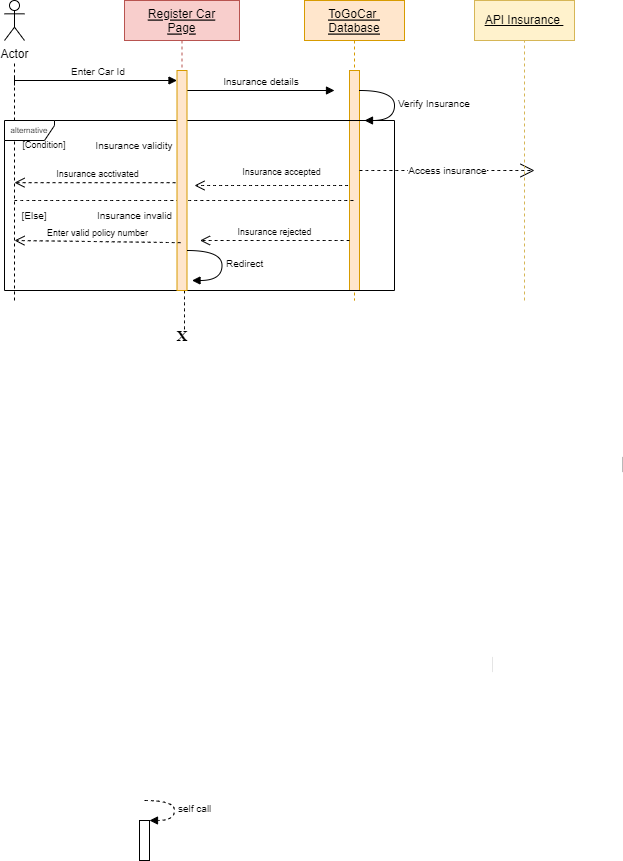

The diagram above was exported from draw.io. Its source (the exported page's mxGraphModel, read from the mxfile embedded in the PNG):
<mxGraphModel dx="1432" dy="856" grid="1" gridSize="10" guides="1" tooltips="1" connect="1" arrows="1" fold="1" page="1" pageScale="1" pageWidth="850" pageHeight="1100" math="0" shadow="0">
  <root>
    <mxCell id="0" />
    <mxCell id="1" parent="0" />
    <mxCell id="3nuBFxr9cyL0pnOWT2aG-1" value="Register Car&#10;Page" style="shape=umlLifeline;perimeter=lifelinePerimeter;container=1;collapsible=0;recursiveResize=0;rounded=0;shadow=0;strokeWidth=1;fontStyle=4;fillColor=#f8cecc;strokeColor=#b85450;" parent="1" vertex="1">
      <mxGeometry x="300" y="80" width="115" height="250" as="geometry" />
    </mxCell>
    <mxCell id="3nuBFxr9cyL0pnOWT2aG-3" value="Enter Car Id" style="verticalAlign=bottom;startArrow=baseDash;endArrow=block;startSize=8;shadow=0;strokeWidth=1;startFill=0;fontStyle=0;fontSize=10;" parent="3nuBFxr9cyL0pnOWT2aG-1" target="3nuBFxr9cyL0pnOWT2aG-2" edge="1">
      <mxGeometry x="0.0323" relative="1" as="geometry">
        <mxPoint x="-110" y="80" as="sourcePoint" />
        <mxPoint as="offset" />
      </mxGeometry>
    </mxCell>
    <mxCell id="xNv72aVgYicYzFFp_NBC-40" value="Insurance accepted" style="html=1;verticalAlign=bottom;endArrow=open;dashed=1;endSize=8;fontFamily=Helvetica;fontSize=9;curved=1;" edge="1" parent="3nuBFxr9cyL0pnOWT2aG-1" source="3nuBFxr9cyL0pnOWT2aG-5">
      <mxGeometry x="-0.0702" y="-5" relative="1" as="geometry">
        <mxPoint x="150" y="185" as="sourcePoint" />
        <mxPoint x="70" y="185" as="targetPoint" />
        <mxPoint x="1" as="offset" />
      </mxGeometry>
    </mxCell>
    <mxCell id="xNv72aVgYicYzFFp_NBC-46" value="&lt;div style=&quot;&quot;&gt;&lt;span style=&quot;background-color: initial;&quot;&gt;Insurance invalid&lt;/span&gt;&lt;/div&gt;" style="text;html=1;strokeColor=none;fillColor=none;align=center;verticalAlign=middle;rounded=0;fontFamily=Helvetica;fontSize=10;" vertex="1" parent="3nuBFxr9cyL0pnOWT2aG-1">
      <mxGeometry x="-20" y="200" width="60" height="30" as="geometry" />
    </mxCell>
    <mxCell id="xNv72aVgYicYzFFp_NBC-37" value="Insurance validity" style="text;strokeColor=none;fillColor=none;align=center;verticalAlign=middle;rounded=0;fontFamily=Helvetica;fontSize=10;" vertex="1" parent="3nuBFxr9cyL0pnOWT2aG-1">
      <mxGeometry x="-20" y="130" width="60" height="30" as="geometry" />
    </mxCell>
    <mxCell id="3nuBFxr9cyL0pnOWT2aG-5" value="ToGoCar &#10;Database" style="shape=umlLifeline;perimeter=lifelinePerimeter;container=1;collapsible=0;recursiveResize=0;rounded=0;shadow=0;strokeWidth=1;fontStyle=4;fontFamily=Helvetica;fillColor=#ffe6cc;strokeColor=#d79b00;" parent="1" vertex="1">
      <mxGeometry x="480" y="80" width="100" height="300" as="geometry" />
    </mxCell>
    <mxCell id="3nuBFxr9cyL0pnOWT2aG-6" value="" style="points=[];perimeter=orthogonalPerimeter;rounded=0;shadow=0;strokeWidth=1;fillColor=#ffe6cc;strokeColor=#d79b00;" parent="3nuBFxr9cyL0pnOWT2aG-5" vertex="1">
      <mxGeometry x="45" y="70" width="10" height="220" as="geometry" />
    </mxCell>
    <mxCell id="xNv72aVgYicYzFFp_NBC-31" value="Verify Insurance" style="edgeStyle=orthogonalEdgeStyle;html=1;align=left;spacingLeft=2;endArrow=block;rounded=0;fontFamily=Helvetica;fontSize=10;curved=1;" edge="1" parent="3nuBFxr9cyL0pnOWT2aG-5">
      <mxGeometry relative="1" as="geometry">
        <mxPoint x="55" y="90" as="sourcePoint" />
        <Array as="points">
          <mxPoint x="90" y="90" />
          <mxPoint x="90" y="120" />
        </Array>
        <mxPoint x="60" y="120" as="targetPoint" />
      </mxGeometry>
    </mxCell>
    <mxCell id="xNv72aVgYicYzFFp_NBC-38" value="Access insurance" style="endArrow=open;endSize=12;dashed=1;html=1;fontFamily=Helvetica;fontSize=10;curved=1;" edge="1" parent="3nuBFxr9cyL0pnOWT2aG-5">
      <mxGeometry width="160" relative="1" as="geometry">
        <mxPoint x="55" y="170" as="sourcePoint" />
        <mxPoint x="230" y="170" as="targetPoint" />
      </mxGeometry>
    </mxCell>
    <mxCell id="xNv72aVgYicYzFFp_NBC-54" value="Insurance rejected" style="html=1;verticalAlign=bottom;endArrow=open;dashed=1;endSize=8;fontFamily=Helvetica;fontSize=9;curved=1;" edge="1" parent="3nuBFxr9cyL0pnOWT2aG-5">
      <mxGeometry relative="1" as="geometry">
        <mxPoint x="45" y="240" as="sourcePoint" />
        <mxPoint x="-104.5" y="240" as="targetPoint" />
      </mxGeometry>
    </mxCell>
    <mxCell id="xNv72aVgYicYzFFp_NBC-1" value="Actor" style="shape=umlActor;verticalLabelPosition=bottom;verticalAlign=top;html=1;outlineConnect=0;" vertex="1" parent="1">
      <mxGeometry x="180" y="80" width="20" height="40" as="geometry" />
    </mxCell>
    <mxCell id="xNv72aVgYicYzFFp_NBC-3" value="" style="endArrow=none;dashed=1;html=1;rounded=0;" edge="1" parent="1">
      <mxGeometry width="50" height="50" relative="1" as="geometry">
        <mxPoint x="190" y="380" as="sourcePoint" />
        <mxPoint x="190" y="140" as="targetPoint" />
      </mxGeometry>
    </mxCell>
    <mxCell id="xNv72aVgYicYzFFp_NBC-6" value="&lt;u&gt;&lt;font style=&quot;font-size: 12px;&quot;&gt;API Insurance&amp;nbsp;&lt;/font&gt;&lt;/u&gt;" style="rounded=0;whiteSpace=wrap;html=1;fontSize=11;fillColor=#fff2cc;strokeColor=#d6b656;" vertex="1" parent="1">
      <mxGeometry x="650" y="80" width="100" height="40" as="geometry" />
    </mxCell>
    <mxCell id="xNv72aVgYicYzFFp_NBC-7" value="" style="endArrow=none;dashed=1;html=1;rounded=0;fontFamily=Helvetica;fontSize=12;entryX=0.5;entryY=1;entryDx=0;entryDy=0;fillColor=#fff2cc;strokeColor=#d6b656;" edge="1" parent="1" target="xNv72aVgYicYzFFp_NBC-6">
      <mxGeometry width="50" height="50" relative="1" as="geometry">
        <mxPoint x="700" y="380" as="sourcePoint" />
        <mxPoint x="440" y="270" as="targetPoint" />
      </mxGeometry>
    </mxCell>
    <mxCell id="xNv72aVgYicYzFFp_NBC-10" value="Insurance details" style="verticalAlign=bottom;startArrow=none;endArrow=block;shadow=0;strokeWidth=1;startFill=0;fontStyle=0;fontSize=10;" edge="1" parent="1">
      <mxGeometry x="0.0323" relative="1" as="geometry">
        <mxPoint x="360" y="170" as="sourcePoint" />
        <mxPoint x="510" y="170" as="targetPoint" />
        <mxPoint as="offset" />
      </mxGeometry>
    </mxCell>
    <mxCell id="xNv72aVgYicYzFFp_NBC-25" value="" style="edgeStyle=elbowEdgeStyle;elbow=horizontal;endArrow=classic;html=1;fontFamily=Helvetica;fontSize=10;curved=1;" edge="1" parent="1" source="3nuBFxr9cyL0pnOWT2aG-5" target="3nuBFxr9cyL0pnOWT2aG-5">
      <mxGeometry width="50" height="50" relative="1" as="geometry">
        <mxPoint x="540" y="220" as="sourcePoint" />
        <mxPoint x="590" y="230" as="targetPoint" />
        <Array as="points">
          <mxPoint x="570" y="230" />
          <mxPoint x="610" y="190" />
        </Array>
      </mxGeometry>
    </mxCell>
    <mxCell id="xNv72aVgYicYzFFp_NBC-4" value="alternative" style="shape=umlFrame;whiteSpace=wrap;html=1;width=50;height=20;fontSize=8;" vertex="1" parent="1">
      <mxGeometry x="180" y="200" width="390" height="170" as="geometry" />
    </mxCell>
    <mxCell id="xNv72aVgYicYzFFp_NBC-42" value="[Condition]" style="text;html=1;strokeColor=none;fillColor=none;align=center;verticalAlign=middle;whiteSpace=wrap;rounded=0;fontFamily=Helvetica;fontSize=9;" vertex="1" parent="1">
      <mxGeometry x="190" y="210" width="60" height="30" as="geometry" />
    </mxCell>
    <mxCell id="xNv72aVgYicYzFFp_NBC-44" value="Insurance acctivated" style="html=1;verticalAlign=bottom;endArrow=open;dashed=1;endSize=8;fontFamily=Helvetica;fontSize=9;curved=1;" edge="1" parent="1" source="3nuBFxr9cyL0pnOWT2aG-1">
      <mxGeometry relative="1" as="geometry">
        <mxPoint x="270" y="270" as="sourcePoint" />
        <mxPoint x="190" y="262.15982721382284" as="targetPoint" />
      </mxGeometry>
    </mxCell>
    <mxCell id="xNv72aVgYicYzFFp_NBC-45" value="[Else]" style="text;html=1;strokeColor=none;fillColor=none;align=center;verticalAlign=middle;whiteSpace=wrap;rounded=0;fontFamily=Helvetica;fontSize=10;" vertex="1" parent="1">
      <mxGeometry x="180" y="280" width="60" height="30" as="geometry" />
    </mxCell>
    <mxCell id="xNv72aVgYicYzFFp_NBC-47" value="" style="endArrow=none;startArrow=none;endFill=0;startFill=0;html=1;fontFamily=Helvetica;fontSize=10;curved=1;dashed=1;" edge="1" parent="1" target="3nuBFxr9cyL0pnOWT2aG-5">
      <mxGeometry width="160" relative="1" as="geometry">
        <mxPoint x="190" y="280" as="sourcePoint" />
        <mxPoint x="350" y="280" as="targetPoint" />
      </mxGeometry>
    </mxCell>
    <mxCell id="xNv72aVgYicYzFFp_NBC-51" value="" style="html=1;points=[];perimeter=orthogonalPerimeter;fontFamily=Helvetica;fontSize=10;" vertex="1" parent="1">
      <mxGeometry x="315" y="900" width="10" height="40" as="geometry" />
    </mxCell>
    <mxCell id="xNv72aVgYicYzFFp_NBC-52" value="self call" style="edgeStyle=orthogonalEdgeStyle;html=1;align=left;spacingLeft=2;endArrow=block;rounded=0;entryX=1;entryY=0;dashed=1;fontFamily=Helvetica;fontSize=10;curved=1;" edge="1" target="xNv72aVgYicYzFFp_NBC-51" parent="1">
      <mxGeometry relative="1" as="geometry">
        <mxPoint x="320" y="880" as="sourcePoint" />
        <Array as="points">
          <mxPoint x="350" y="880" />
        </Array>
      </mxGeometry>
    </mxCell>
    <mxCell id="xNv72aVgYicYzFFp_NBC-53" style="edgeStyle=none;curved=1;orthogonalLoop=1;jettySize=auto;html=1;dashed=1;fontFamily=Helvetica;fontSize=10;startArrow=none;startFill=0;endArrow=none;endFill=0;" edge="1" parent="1" source="3nuBFxr9cyL0pnOWT2aG-2">
      <mxGeometry relative="1" as="geometry">
        <mxPoint x="360" y="410" as="targetPoint" />
      </mxGeometry>
    </mxCell>
    <mxCell id="xNv72aVgYicYzFFp_NBC-55" style="edgeStyle=none;curved=1;orthogonalLoop=1;jettySize=auto;html=1;dashed=1;fontFamily=Helvetica;fontSize=10;startArrow=none;startFill=0;endArrow=none;endFill=0;" edge="1" parent="1">
      <mxGeometry relative="1" as="geometry">
        <mxPoint x="360" y="370" as="targetPoint" />
        <mxPoint x="360" y="360" as="sourcePoint" />
      </mxGeometry>
    </mxCell>
    <mxCell id="3nuBFxr9cyL0pnOWT2aG-2" value="" style="points=[];perimeter=orthogonalPerimeter;rounded=0;shadow=0;strokeWidth=1;fillColor=#ffe6cc;strokeColor=#d79b00;" parent="1" vertex="1">
      <mxGeometry x="352.5" y="150" width="10" height="220" as="geometry" />
    </mxCell>
    <mxCell id="xNv72aVgYicYzFFp_NBC-56" value="Enter valid policy number" style="html=1;verticalAlign=bottom;endArrow=open;dashed=1;endSize=8;fontFamily=Helvetica;fontSize=9;curved=1;exitX=0.11;exitY=0.643;exitDx=0;exitDy=0;exitPerimeter=0;" edge="1" parent="1">
      <mxGeometry relative="1" as="geometry">
        <mxPoint x="356.1" y="322.17" as="sourcePoint" />
        <mxPoint x="190.0000000000001" y="319.99999999999994" as="targetPoint" />
      </mxGeometry>
    </mxCell>
    <mxCell id="xNv72aVgYicYzFFp_NBC-60" value="Redirect" style="edgeStyle=orthogonalEdgeStyle;html=1;align=left;spacingLeft=2;endArrow=block;rounded=0;fontFamily=Helvetica;fontSize=10;curved=1;" edge="1" parent="1">
      <mxGeometry relative="1" as="geometry">
        <mxPoint x="362.5" y="330" as="sourcePoint" />
        <Array as="points">
          <mxPoint x="397.5" y="330" />
          <mxPoint x="397.5" y="360" />
        </Array>
        <mxPoint x="367.5" y="360" as="targetPoint" />
      </mxGeometry>
    </mxCell>
    <mxCell id="xNv72aVgYicYzFFp_NBC-63" style="edgeStyle=none;curved=1;orthogonalLoop=1;jettySize=auto;html=1;dashed=1;strokeWidth=0;fontFamily=Helvetica;fontSize=9;startArrow=none;startFill=0;endArrow=none;endFill=0;" edge="1" parent="1">
      <mxGeometry relative="1" as="geometry">
        <mxPoint x="798" y="536.3809523809523" as="sourcePoint" />
        <mxPoint x="798" y="551.6190476190477" as="targetPoint" />
      </mxGeometry>
    </mxCell>
    <mxCell id="xNv72aVgYicYzFFp_NBC-64" style="edgeStyle=none;curved=1;orthogonalLoop=1;jettySize=auto;html=1;dashed=1;strokeWidth=0;fontFamily=Helvetica;fontSize=9;startArrow=none;startFill=0;endArrow=none;endFill=0;" edge="1" parent="1">
      <mxGeometry relative="1" as="geometry">
        <mxPoint x="798" y="536.3809523809523" as="sourcePoint" />
        <mxPoint x="798" y="551.6190476190477" as="targetPoint" />
      </mxGeometry>
    </mxCell>
    <mxCell id="xNv72aVgYicYzFFp_NBC-65" style="edgeStyle=none;curved=1;orthogonalLoop=1;jettySize=auto;html=1;dashed=1;strokeWidth=0;fontFamily=Helvetica;fontSize=8;startArrow=none;startFill=0;endArrow=none;endFill=0;" edge="1" parent="1">
      <mxGeometry relative="1" as="geometry">
        <mxPoint x="798" y="536.3809523809523" as="sourcePoint" />
        <mxPoint x="798" y="551.6190476190477" as="targetPoint" />
      </mxGeometry>
    </mxCell>
    <mxCell id="xNv72aVgYicYzFFp_NBC-67" style="edgeStyle=none;curved=1;orthogonalLoop=1;jettySize=auto;html=1;dashed=1;strokeWidth=0;fontFamily=Helvetica;fontSize=8;startArrow=none;startFill=0;endArrow=none;endFill=0;" edge="1" parent="1">
      <mxGeometry relative="1" as="geometry">
        <mxPoint x="668" y="736.3809523809523" as="sourcePoint" />
        <mxPoint x="668" y="751.6190476190477" as="targetPoint" />
      </mxGeometry>
    </mxCell>
    <mxCell id="xNv72aVgYicYzFFp_NBC-68" value="X" style="text;html=1;strokeColor=none;fillColor=none;align=center;verticalAlign=middle;whiteSpace=wrap;rounded=0;fontFamily=Times New Roman;fontSize=15;fontStyle=1" vertex="1" parent="1">
      <mxGeometry x="327.5" y="400" width="60" height="30" as="geometry" />
    </mxCell>
  </root>
</mxGraphModel>